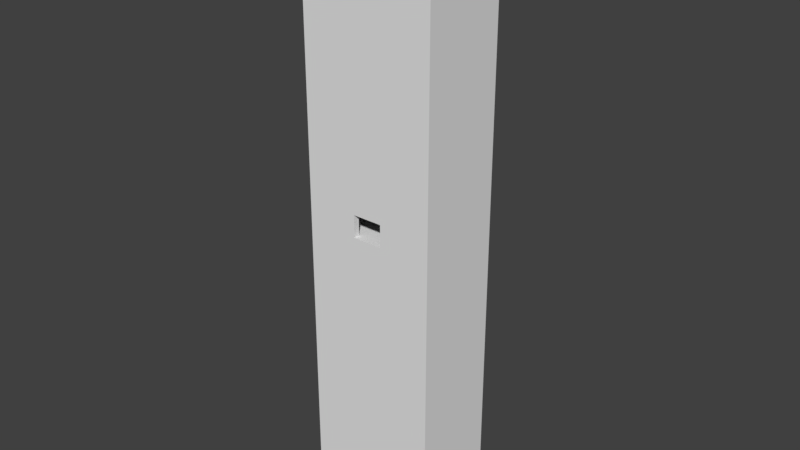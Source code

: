 # Source: loot_room_base.blend  (saved by Blender 2.79.0; exported with 4.5.12 LTS)
import bpy
from mathutils import Matrix  # noqa: F401  (used for matrix-valued properties, if any)

bpy.ops.wm.read_factory_settings(use_empty=True)
scene = bpy.context.scene
scene.name = 'Scene'

# ---- collections
col_collection_1 = bpy.data.collections.new('Collection 1'); scene.collection.children.link(col_collection_1)

# ---- materials (node trees are filled in below, after node groups)
mat_material = bpy.data.materials.new('Material')
mat_material.alpha_threshold = 0.0
mat_material.use_transparent_shadow = False
mat_material.roughness = 0.5
mat_material.line_color = (0.0, 0.0, 0.0, 1.0)

# ---- material node trees

# ---- world
world_world = bpy.data.worlds.new('World'); scene.world = world_world
world_world.color = (0.05088, 0.05088, 0.05088)
world_world.use_sun_shadow = False
world_world.sun_shadow_jitter_overblur = 0.0
world_world.cycles.sampling_method = 'MANUAL'

# ---- meshes
me_cube = bpy.data.meshes.new('Cube')
me_cube.from_pydata([(45.0, -200.0, -20.0), (45.0, -200.0, 40.0), (37.93, 196.0, 35.94), (10.0, -200.0, 40.0), (1.907e-05, -200.0, -20.0), (-1.907e-05, -200.0, 40.0), (45.0, 6.755e-06, -20.0), (37.93, 196.0, -16.06), (2.48e-05, -8.742e-07, -20.0), (45.0, 200.0, -20.0), (45.0, 200.0, 40.0), (10.0, 200.0, 40.0), (2.48e-05, 200.0, -20.0), (10.0, 15.0, 40.0), (0.0, 200.0, 40.0), (0.0, 15.0, 40.0), (10.0, 200.0, 35.94), (10.0, 15.0, 35.94), (0.0, 200.0, 35.94), (0.0, 15.0, 35.94), (45.0, 15.0, 40.0), (45.0, 15.0, -20.0), (0.0, 15.0, -20.0), (0.0, 196.0, 35.94), (0.0, 196.0, -16.06), (10.0, 196.0, 35.94), (31.96, 200.0, 35.94), (37.93, 200.0, -10.06), (45.0, 7.411e-06, 40.0), (10.0, 7.192e-06, 40.0), (-1.335e-05, 1.101e-05, 40.0), (27.87, 5.65e-06, -5.995), (27.87, 6.027e-06, 25.88), (37.93, 7.322e-06, 35.94), (10.0, 5.979e-06, 25.94), (37.93, 200.0, 29.94), (0.0, 6.505e-06, 35.94), (31.96, 4.964e-06, -16.06), (9.999, 1.668e-06, -5.995), (37.93, 6.612e-06, -10.06), (37.93, 7.257e-06, 29.94), (31.96, 7.285e-06, 35.94), (10.0, 6.762e-06, 35.94), (9.999, 6.698e-06, 25.94), (0.0, 1.788e-06, -5.995), (0.0, 4.626e-06, 25.94), (0.0, -7.573e-07, -16.06), (0.0, 200.0, -16.06), (31.96, 200.0, -16.06), (37.93, 30.0, 29.94), (31.96, 30.0, 35.94), (37.93, 30.0, -10.06), (31.96, 30.0, -16.06), (0.0, 30.0, -16.06), (37.93, 60.0, 29.94), (31.96, 60.0, -16.06), (0.0, 60.0, -16.06), (31.96, 60.0, 35.94), (37.93, 60.0, -10.06), (27.87, 32.0, 25.88), (27.87, 32.0, -5.995), (0.0, 30.0, 25.95), (0.0, 30.0, -5.995), (9.999, 30.0, 25.95), (10.0, 30.0, 35.94), (9.999, 30.0, -5.995), (0.0, 30.0, 35.94), (10.0, 30.0, 25.94), (27.87, 30.0, 25.88), (27.87, 30.0, -5.995), (27.87, 60.0, -5.995), (27.87, 60.0, 25.88), (10.0, 60.0, 25.94), (0.0, 60.0, 35.94), (9.999, 60.0, -5.995), (10.0, 60.0, 35.94), (9.999, 60.0, 25.95), (0.0, 60.0, -5.995), (0.0, 60.0, 25.95), (27.87, 62.0, -5.995), (27.87, 62.0, 25.88), (10.0, 62.0, 25.94), (9.999, 62.0, -5.995), (9.999, 62.0, 25.95), (0.0, 62.0, -5.995), (0.0, 62.0, 25.95), (28.15, 59.98, -6.315), (28.15, 59.98, 26.2), (9.921, 59.98, 26.26), (9.92, 59.98, -6.315), (9.92, 59.98, 26.26), (0.0, 59.98, -6.315), (0.0, 59.98, 26.26), (28.15, 62.02, -6.315), (28.15, 62.02, 26.2), (9.921, 62.02, 26.26), (9.92, 62.02, -6.315), (9.92, 62.02, 26.26), (0.0, 62.02, -6.315), (0.0, 62.02, 26.26), (28.15, 29.98, -6.315), (0.0, 32.0, 25.95), (0.0, 32.0, -5.995), (9.999, 32.0, 25.95), (28.82, 58.0, -6.945), (28.82, 58.0, 26.83), (10.0, 58.0, 25.94), (9.999, 58.0, -6.945), (9.999, 32.0, -5.995), (9.999, 58.0, 25.95), (0.0, 58.0, -5.995), (0.0, 58.0, 25.95), (0.0, 29.98, -6.315), (9.92, 29.98, 26.26), (9.92, 29.98, -6.315), (9.921, 29.98, 26.26), (27.87, 58.0, 25.88), (10.46, 58.0, 26.89), (0.0, 58.0, 26.9), (10.45, 58.0, 26.9), (27.87, 58.0, -5.995), (28.15, 29.98, 26.2), (9.999, 58.0, -5.995), (36.98, 58.5, -9.665), (0.0, 58.0, -6.945), (36.98, 58.5, 29.55), (0.0, 58.5, -15.11), (31.57, 58.5, -15.11), (31.57, 58.5, 34.99), (0.0, 58.5, 34.99), (10.45, 58.5, 26.9), (10.0, 58.5, 34.99), (10.46, 58.5, 26.89), (0.0, 58.5, 26.9), (28.82, 58.5, 26.83), (9.999, 58.5, -6.945), (28.82, 58.5, -6.945), (0.0, 58.5, -6.945), (37.93, 58.5, -10.06), (37.93, 58.5, 29.94), (0.0, 58.5, -16.06), (31.96, 58.5, -16.06), (31.96, 58.5, 35.94), (10.0, 32.0, 25.94), (0.0, 58.5, 35.94), (10.0, 58.5, 35.94), (0.0, 29.98, 26.26), (28.15, 32.02, -6.315), (28.15, 32.02, 26.2), (9.921, 32.02, 26.26), (9.92, 32.02, -6.315), (9.92, 32.02, 26.26), (0.0, 32.02, -6.315), (0.0, 32.02, 26.26), (28.82, 28.0, -6.945), (28.82, 28.0, 26.83), (10.0, 28.0, 25.94), (9.999, 28.0, -6.945), (9.999, 28.0, 25.95), (0.0, 28.0, -5.995), (0.0, 28.0, 25.95), (27.87, 28.0, 25.88), (10.46, 28.0, 26.89), (0.0, 28.0, 26.9), (10.45, 28.0, 26.9), (27.87, 28.0, -5.995), (9.999, 28.0, -5.995), (36.98, 28.5, -9.665), (0.0, 28.0, -6.945), (36.98, 28.5, 29.55), (0.0, 28.5, -15.11), (31.57, 28.5, -15.11), (31.57, 28.5, 34.99), (0.0, 28.5, 34.99), (10.45, 28.5, 26.9), (10.0, 28.5, 34.99), (10.46, 28.5, 26.89), (0.0, 28.5, 26.9), (28.82, 28.5, 26.83), (9.999, 28.5, -6.945), (28.82, 28.5, -6.945), (0.0, 28.5, -6.945), (37.93, 28.5, -10.06), (37.93, 28.5, 29.94), (0.0, 28.5, -16.06), (31.96, 28.5, -16.06), (31.96, 28.5, 35.94), (0.0, 28.5, 35.94), (10.0, 28.5, 35.94), (28.31, 200.0, -6.475), (28.31, 31.7, -6.475), (28.15, 31.7, -6.636), (28.15, 200.0, -6.636), (28.47, 31.7, -6.315), (28.47, 200.0, -6.315), (28.15, 31.7, -5.993), (28.15, 200.0, -5.993), (27.82, 31.7, -6.315), (27.82, 200.0, -6.315), (27.99, 31.7, -6.154), (27.99, 200.0, -6.154), (28.15, 200.0, -6.315), (28.31, 31.7, -6.154), (28.31, 200.0, -6.154), (27.99, 31.7, -6.475), (27.99, 200.0, -6.475), (28.31, 28.0, -6.475), (28.15, 28.0, -6.636), (28.47, 28.0, -6.315), (28.15, 28.0, -5.993), (27.82, 28.0, -6.315), (27.99, 28.0, -6.154), (28.31, 28.0, -6.154), (27.99, 28.0, -6.475), (28.31, 200.0, 26.04), (28.31, 31.7, 26.04), (28.15, 31.7, 25.88), (28.15, 200.0, 25.88), (28.47, 31.7, 26.2), (28.47, 200.0, 26.2), (28.15, 31.7, 26.52), (28.15, 200.0, 26.52), (27.82, 31.7, 26.2), (27.82, 200.0, 26.2), (27.99, 31.7, 26.36), (27.99, 200.0, 26.36), (28.15, 200.0, 26.2), (28.31, 31.7, 26.36), (28.31, 200.0, 26.36), (27.99, 31.7, 26.04), (27.99, 200.0, 26.04), (28.31, 28.0, 26.04), (28.15, 28.0, 25.88), (28.47, 28.0, 26.2), (28.15, 28.0, 26.52), (27.82, 28.0, 26.2), (27.99, 28.0, 26.36), (28.31, 28.0, 26.36), (27.99, 28.0, 26.04)], [(48, 37)], [(0, 1, 3, 5, 4), (3, 1, 28, 29), (24, 7, 2, 25, 23), (0, 4, 8, 6), (1, 0, 6, 28), (5, 3, 29, 30), (13, 17, 42, 29), (21, 22, 12, 9), (20, 21, 9, 10), (10, 35, 26, 16, 11), (26, 57, 50, 41, 42, 17, 16), (51, 39, 40, 49), (17, 19, 18, 16), (12, 47, 48, 27, 9), (11, 16, 18, 14), (15, 19, 17, 13), (9, 27, 35, 10), (6, 8, 22, 21), (28, 20, 13, 29), (6, 21, 20, 28), (13, 20, 10, 11), (47, 18, 16, 26, 35, 27, 48), (13, 11, 14, 15), (30, 29, 28, 33, 41, 42), (43, 34, 32, 31, 38), (57, 26, 35, 54), (58, 27, 48, 55), (30, 42, 36), (31, 37, 46, 38), (32, 40, 39, 31), (34, 42, 41, 32), (31, 39, 37), (32, 41, 40), (43, 36, 42, 34), (43, 45, 36), (46, 44, 38), (38, 44, 45, 43), (52, 53, 46, 37), (55, 56, 53, 52), (39, 51, 52, 37), (41, 50, 49, 40), (58, 51, 49, 54), (27, 58, 54, 35), (48, 47, 56, 55), (51, 58, 55, 52), (50, 57, 54, 49), (61, 101, 103, 63), (67, 143, 59, 68), (65, 108, 102, 62), (69, 60, 108, 65), (68, 59, 60, 69), (53, 62, 65), (63, 61, 66), (63, 66, 64, 67), (70, 55, 56, 74), (71, 54, 58, 70), (72, 75, 57, 71), (70, 58, 55), (71, 57, 54), (76, 73, 75, 72), (76, 78, 73), (56, 77, 74), (71, 80, 79, 70), (70, 79, 82, 74), (74, 82, 84, 77), (72, 81, 80, 71), (68, 50, 49), (69, 51, 52), (67, 64, 50, 68), (78, 85, 83, 76), (68, 49, 51, 69), (69, 52, 53, 65), (87, 86, 93, 94), (86, 89, 96, 93), (89, 91, 98, 96), (88, 87, 94, 95), (92, 90, 97, 99), (84, 82, 96, 98), (79, 93, 96, 82), (80, 94, 93, 79), (81, 95, 94, 80), (85, 99, 97, 83), (121, 100, 147, 148), (60, 147, 150, 108), (117, 105, 134, 132), (118, 119, 130, 133), (102, 108, 150, 152), (107, 124, 137, 135), (119, 117, 132, 130), (74, 77, 110, 122), (122, 120, 70, 74), (71, 70, 120, 116), (72, 71, 116, 106), (109, 111, 78, 76), (146, 113, 151, 153), (104, 107, 135, 136), (115, 121, 148, 149), (114, 112, 152, 150), (105, 117, 106, 116), (100, 114, 150, 147), (117, 119, 109, 106), (104, 105, 116, 120), (105, 104, 136, 134), (107, 104, 120, 122), (124, 107, 122, 110), (119, 118, 111, 109), (136, 135, 126, 127), (134, 136, 123, 125), (132, 134, 128, 131), (136, 127, 123), (134, 125, 128), (130, 132, 131, 129), (130, 129, 133), (126, 135, 137), (125, 123, 138, 139), (127, 126, 140, 141), (123, 127, 141, 138), (128, 125, 139, 142), (129, 131, 145, 144), (131, 128, 142, 145), (59, 148, 147, 60), (143, 149, 148, 59), (101, 153, 151, 103), (162, 155, 178, 176), (163, 164, 174, 177), (157, 168, 181, 179), (164, 162, 176, 174), (65, 62, 159, 166), (166, 165, 69, 65), (68, 69, 165, 161), (67, 68, 161, 156), (158, 160, 61, 63), (154, 157, 179, 180), (155, 162, 156, 161), (162, 164, 158, 156), (154, 155, 161, 165), (155, 154, 180, 178), (157, 154, 165, 166), (168, 157, 166, 159), (164, 163, 160, 158), (180, 179, 170, 171), (178, 180, 167, 169), (176, 178, 172, 175), (180, 171, 167), (178, 169, 172), (174, 176, 175, 173), (174, 173, 177), (170, 179, 181), (169, 167, 182, 183), (171, 170, 184, 185), (167, 171, 185, 182), (172, 169, 183, 186), (173, 175, 188, 187), (175, 172, 186, 188), (197, 198, 205, 204), (203, 201, 200, 196), (190, 189, 194, 193), (193, 202, 212, 208), (195, 196, 200, 199), (202, 203, 196, 195), (201, 205, 198, 200), (199, 197, 210, 211), (199, 200, 198, 197), (204, 191, 207, 213), (191, 192, 189, 190), (204, 205, 192, 191), (202, 195, 209, 212), (189, 192, 205, 201), (193, 194, 203, 202), (194, 189, 201, 203), (191, 190, 206, 207), (195, 199, 211, 209), (197, 204, 213, 210), (190, 193, 208, 206), (222, 223, 230, 229), (228, 226, 225, 221), (215, 214, 219, 218), (218, 227, 237, 233), (220, 221, 225, 224), (227, 228, 221, 220), (226, 230, 223, 225), (224, 222, 235, 236), (224, 225, 223, 222), (229, 216, 232, 238), (216, 217, 214, 215), (229, 230, 217, 216), (227, 220, 234, 237), (214, 217, 230, 226), (218, 219, 228, 227), (219, 214, 226, 228), (216, 215, 231, 232), (220, 224, 236, 234), (222, 229, 238, 235), (215, 218, 233, 231)])
me_cube.materials.append(mat_material)
me_cube.use_remesh_preserve_volume = False
me_cube.use_remesh_preserve_attributes = False
me_cube.use_mirror_vertex_groups = False
me_cube.update()

# ---- objects
ob_cube = bpy.data.objects.new('Cube', me_cube)

# ---- transforms, parenting, visibility, modifiers, constraints
ob_cube.location = (0.0, 0.0, 0.0)
ob_cube.rotation_euler = (1.571, -0.0, 0.0)
ob_cube.lock_rotations_4d = False
ob_cube.empty_display_type = 'ARROWS'
ob_cube.lineart.crease_threshold = 0.0
_m = ob_cube.modifiers.new('Mirror', 'MIRROR')
_m.use_clip = True

# ---- collection membership
col_collection_1.objects.link(ob_cube)

# ---- scene / render settings (as saved in the file)
scene.frame_start = 1; scene.frame_end = 250; scene.frame_set(1)
scene.render.engine = 'BLENDER_EEVEE_NEXT'
scene.render.resolution_percentage = 50
scene.render.dither_intensity = 0.0
scene.cycles.use_denoising = False
scene.cycles.samples = 128
scene.cycles.sampling_pattern = 'TABULATED_SOBOL'
scene.cycles.use_adaptive_sampling = False
scene.cycles.use_light_tree = False
scene.cycles.blur_glossy = 0.0
scene.cycles.sample_clamp_indirect = 0.0
scene.view_settings.view_transform = 'Standard'
bpy.context.view_layer.update()

# ---- added for rendering (the .blend has no active camera and no usable light): camera, sun
cam_auto = bpy.data.cameras.new('AutoCamera')
cam_auto.lens = 50.0
cam_auto.sensor_width = 36.0
cam_auto.clip_end = 6728.34
ob_auto_camera = bpy.data.objects.new('AutoCamera', cam_auto)
scene.collection.objects.link(ob_auto_camera)
ob_auto_camera.location = (383.383, -470.059, 306.706)
ob_auto_camera.rotation_euler = (1.09748, -7.21219e-08, 0.694738)
scene.camera = ob_auto_camera
light_auto_sun = bpy.data.lights.new('AutoSun', 'SUN')
light_auto_sun.energy = 3.0
light_auto_sun.angle = 0.0523599
ob_auto_sun = bpy.data.objects.new('AutoSun', light_auto_sun)
scene.collection.objects.link(ob_auto_sun)
ob_auto_sun.rotation_euler = (0.872665, 0.174533, 0.523599)
bpy.context.view_layer.update()

